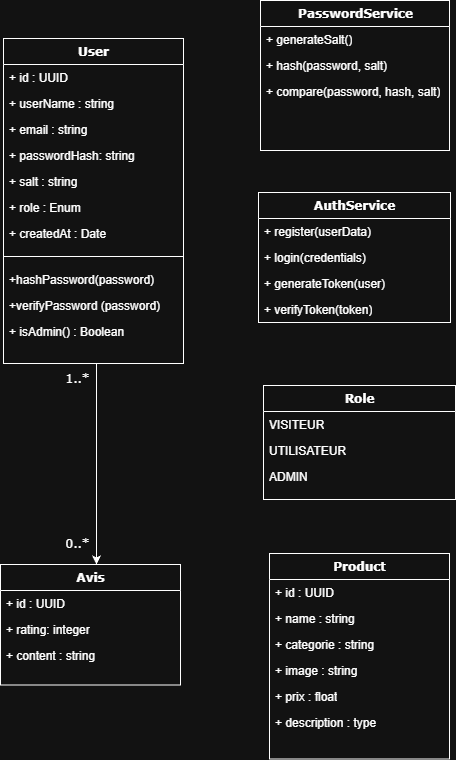

The diagram above was exported from draw.io. Its source (the exported page's mxGraphModel, read from the mxfile embedded in the PNG):
<mxGraphModel dx="1653" dy="910" grid="0" gridSize="10" guides="1" tooltips="1" connect="1" arrows="1" fold="1" page="1" pageScale="1" pageWidth="1100" pageHeight="850" background="none" math="0" shadow="0">
  <root>
    <mxCell id="0" />
    <mxCell id="1" parent="0" />
    <mxCell id="uYhE6BV1vVm7vp_NYS91-34" edge="1" parent="1" source="78961159f06e98e8-17" style="edgeStyle=orthogonalEdgeStyle;rounded=0;hachureGap=4;orthogonalLoop=1;jettySize=auto;html=1;fontFamily=Architects Daughter;fontSource=https%3A%2F%2Ffonts.googleapis.com%2Fcss%3Ffamily%3DArchitects%2BDaughter;labelBackgroundColor=none;fontColor=default;" target="uYhE6BV1vVm7vp_NYS91-22" value="">
      <mxGeometry relative="1" as="geometry">
        <Array as="points">
          <mxPoint x="343" y="585" />
          <mxPoint x="343" y="585" />
        </Array>
      </mxGeometry>
    </mxCell>
    <mxCell id="78961159f06e98e8-17" parent="1" style="swimlane;html=1;fontStyle=1;align=center;verticalAlign=top;childLayout=stackLayout;horizontal=1;startSize=26;horizontalStack=0;resizeParent=1;resizeLast=0;collapsible=1;marginBottom=0;swimlaneFillColor=#ffffff;rounded=0;shadow=0;comic=0;labelBackgroundColor=none;strokeWidth=1;fillColor=none;fontFamily=Verdana;fontSize=12;" value="User" vertex="1">
      <mxGeometry height="325" width="180" x="250" y="84" as="geometry" />
    </mxCell>
    <mxCell id="78961159f06e98e8-21" parent="78961159f06e98e8-17" style="text;html=1;strokeColor=none;fillColor=none;align=left;verticalAlign=top;spacingLeft=4;spacingRight=4;whiteSpace=wrap;overflow=hidden;rotatable=0;points=[[0,0.5],[1,0.5]];portConstraint=eastwest;labelBackgroundColor=none;" value="+ id : UUID" vertex="1">
      <mxGeometry height="26" width="180" y="26" as="geometry" />
    </mxCell>
    <mxCell id="uYhE6BV1vVm7vp_NYS91-1" parent="78961159f06e98e8-17" style="text;html=1;strokeColor=none;fillColor=none;align=left;verticalAlign=top;spacingLeft=4;spacingRight=4;whiteSpace=wrap;overflow=hidden;rotatable=0;points=[[0,0.5],[1,0.5]];portConstraint=eastwest;labelBackgroundColor=none;" value="+ userName : string" vertex="1">
      <mxGeometry height="26" width="180" y="52" as="geometry" />
    </mxCell>
    <mxCell id="78961159f06e98e8-23" parent="78961159f06e98e8-17" style="text;html=1;strokeColor=none;fillColor=none;align=left;verticalAlign=top;spacingLeft=4;spacingRight=4;whiteSpace=wrap;overflow=hidden;rotatable=0;points=[[0,0.5],[1,0.5]];portConstraint=eastwest;labelBackgroundColor=none;" value="+ email : string" vertex="1">
      <mxGeometry height="26" width="180" y="78" as="geometry" />
    </mxCell>
    <mxCell id="78961159f06e98e8-25" parent="78961159f06e98e8-17" style="text;html=1;strokeColor=none;fillColor=none;align=left;verticalAlign=top;spacingLeft=4;spacingRight=4;whiteSpace=wrap;overflow=hidden;rotatable=0;points=[[0,0.5],[1,0.5]];portConstraint=eastwest;labelBackgroundColor=none;" value="+ passwordHash: string" vertex="1">
      <mxGeometry height="26" width="180" y="104" as="geometry" />
    </mxCell>
    <mxCell id="uYhE6BV1vVm7vp_NYS91-3" parent="78961159f06e98e8-17" style="text;html=1;strokeColor=none;fillColor=none;align=left;verticalAlign=top;spacingLeft=4;spacingRight=4;whiteSpace=wrap;overflow=hidden;rotatable=0;points=[[0,0.5],[1,0.5]];portConstraint=eastwest;labelBackgroundColor=none;" value="+ salt : string" vertex="1">
      <mxGeometry height="26" width="180" y="130" as="geometry" />
    </mxCell>
    <mxCell id="78961159f06e98e8-26" parent="78961159f06e98e8-17" style="text;html=1;strokeColor=none;fillColor=none;align=left;verticalAlign=top;spacingLeft=4;spacingRight=4;whiteSpace=wrap;overflow=hidden;rotatable=0;points=[[0,0.5],[1,0.5]];portConstraint=eastwest;labelBackgroundColor=none;" value="+ role : Enum" vertex="1">
      <mxGeometry height="26" width="180" y="156" as="geometry" />
    </mxCell>
    <mxCell id="78961159f06e98e8-24" parent="78961159f06e98e8-17" style="text;html=1;strokeColor=none;fillColor=none;align=left;verticalAlign=top;spacingLeft=4;spacingRight=4;whiteSpace=wrap;overflow=hidden;rotatable=0;points=[[0,0.5],[1,0.5]];portConstraint=eastwest;labelBackgroundColor=none;" value="+ createdAt : Date" vertex="1">
      <mxGeometry height="26" width="180" y="182" as="geometry" />
    </mxCell>
    <mxCell id="78961159f06e98e8-19" parent="78961159f06e98e8-17" style="line;html=1;strokeWidth=1;fillColor=none;align=left;verticalAlign=middle;spacingTop=-1;spacingLeft=3;spacingRight=3;rotatable=0;labelPosition=right;points=[];portConstraint=eastwest;labelBackgroundColor=none;" value="" vertex="1">
      <mxGeometry height="20" width="180" y="208" as="geometry" />
    </mxCell>
    <mxCell id="78961159f06e98e8-20" parent="78961159f06e98e8-17" style="text;html=1;strokeColor=none;fillColor=none;align=left;verticalAlign=top;spacingLeft=4;spacingRight=4;whiteSpace=wrap;overflow=hidden;rotatable=0;points=[[0,0.5],[1,0.5]];portConstraint=eastwest;labelBackgroundColor=none;" value="+hashPassword(password)" vertex="1">
      <mxGeometry height="26" width="180" y="228" as="geometry" />
    </mxCell>
    <mxCell id="uYhE6BV1vVm7vp_NYS91-2" parent="78961159f06e98e8-17" style="text;html=1;strokeColor=none;fillColor=none;align=left;verticalAlign=top;spacingLeft=4;spacingRight=4;whiteSpace=wrap;overflow=hidden;rotatable=0;points=[[0,0.5],[1,0.5]];portConstraint=eastwest;labelBackgroundColor=none;" value="+verifyPassword (password)" vertex="1">
      <mxGeometry height="26" width="180" y="254" as="geometry" />
    </mxCell>
    <mxCell id="78961159f06e98e8-27" parent="78961159f06e98e8-17" style="text;html=1;strokeColor=none;fillColor=none;align=left;verticalAlign=top;spacingLeft=4;spacingRight=4;whiteSpace=wrap;overflow=hidden;rotatable=0;points=[[0,0.5],[1,0.5]];portConstraint=eastwest;labelBackgroundColor=none;" value="+ isAdmin() : Boolean" vertex="1">
      <mxGeometry height="26" width="180" y="280" as="geometry" />
    </mxCell>
    <mxCell id="78961159f06e98e8-30" parent="1" style="swimlane;html=1;fontStyle=1;align=center;verticalAlign=top;childLayout=stackLayout;horizontal=1;startSize=26;horizontalStack=0;resizeParent=1;resizeLast=0;collapsible=1;marginBottom=0;swimlaneFillColor=#ffffff;rounded=0;shadow=0;comic=0;labelBackgroundColor=none;strokeWidth=1;fillColor=none;fontFamily=Verdana;fontSize=12;" value="AuthService" vertex="1">
      <mxGeometry height="130" width="192" x="505" y="238" as="geometry" />
    </mxCell>
    <mxCell id="78961159f06e98e8-31" parent="78961159f06e98e8-30" style="text;html=1;strokeColor=none;fillColor=none;align=left;verticalAlign=top;spacingLeft=4;spacingRight=4;whiteSpace=wrap;overflow=hidden;rotatable=0;points=[[0,0.5],[1,0.5]];portConstraint=eastwest;labelBackgroundColor=none;" value="+ register(userData)" vertex="1">
      <mxGeometry height="26" width="192" y="26" as="geometry" />
    </mxCell>
    <mxCell id="uYhE6BV1vVm7vp_NYS91-48" parent="78961159f06e98e8-30" style="text;html=1;strokeColor=none;fillColor=none;align=left;verticalAlign=top;spacingLeft=4;spacingRight=4;whiteSpace=wrap;overflow=hidden;rotatable=0;points=[[0,0.5],[1,0.5]];portConstraint=eastwest;labelBackgroundColor=none;" value="+ login(credentials)" vertex="1">
      <mxGeometry height="26" width="192" y="52" as="geometry" />
    </mxCell>
    <mxCell id="uYhE6BV1vVm7vp_NYS91-49" parent="78961159f06e98e8-30" style="text;html=1;strokeColor=none;fillColor=none;align=left;verticalAlign=top;spacingLeft=4;spacingRight=4;whiteSpace=wrap;overflow=hidden;rotatable=0;points=[[0,0.5],[1,0.5]];portConstraint=eastwest;labelBackgroundColor=none;" value="+ generateToken(user)" vertex="1">
      <mxGeometry height="26" width="192" y="78" as="geometry" />
    </mxCell>
    <mxCell id="uYhE6BV1vVm7vp_NYS91-50" parent="78961159f06e98e8-30" style="text;html=1;strokeColor=none;fillColor=none;align=left;verticalAlign=top;spacingLeft=4;spacingRight=4;whiteSpace=wrap;overflow=hidden;rotatable=0;points=[[0,0.5],[1,0.5]];portConstraint=eastwest;labelBackgroundColor=none;" value="+ verifyToken(token)" vertex="1">
      <mxGeometry height="26" width="192" y="104" as="geometry" />
    </mxCell>
    <mxCell id="78961159f06e98e8-56" parent="1" style="swimlane;html=1;fontStyle=1;align=center;verticalAlign=top;childLayout=stackLayout;horizontal=1;startSize=26;horizontalStack=0;resizeParent=1;resizeLast=0;collapsible=1;marginBottom=0;swimlaneFillColor=#ffffff;rounded=0;shadow=0;comic=0;labelBackgroundColor=none;strokeWidth=1;fillColor=none;fontFamily=Verdana;fontSize=12;" value="PasswordService" vertex="1">
      <mxGeometry height="150" width="189" x="507" y="46" as="geometry" />
    </mxCell>
    <mxCell id="78961159f06e98e8-57" parent="78961159f06e98e8-56" style="text;html=1;strokeColor=none;fillColor=none;align=left;verticalAlign=top;spacingLeft=4;spacingRight=4;whiteSpace=wrap;overflow=hidden;rotatable=0;points=[[0,0.5],[1,0.5]];portConstraint=eastwest;labelBackgroundColor=none;" value="+ generateSalt()" vertex="1">
      <mxGeometry height="26" width="189" y="26" as="geometry" />
    </mxCell>
    <mxCell id="78961159f06e98e8-58" parent="78961159f06e98e8-56" style="text;html=1;strokeColor=none;fillColor=none;align=left;verticalAlign=top;spacingLeft=4;spacingRight=4;whiteSpace=wrap;overflow=hidden;rotatable=0;points=[[0,0.5],[1,0.5]];portConstraint=eastwest;labelBackgroundColor=none;" value="+ hash(password, salt)" vertex="1">
      <mxGeometry height="26" width="189" y="52" as="geometry" />
    </mxCell>
    <mxCell id="78961159f06e98e8-59" parent="78961159f06e98e8-56" style="text;html=1;strokeColor=none;fillColor=none;align=left;verticalAlign=top;spacingLeft=4;spacingRight=4;whiteSpace=wrap;overflow=hidden;rotatable=0;points=[[0,0.5],[1,0.5]];portConstraint=eastwest;labelBackgroundColor=none;" value="+ compare(password, hash, salt)" vertex="1">
      <mxGeometry height="26" width="189" y="78" as="geometry" />
    </mxCell>
    <mxCell id="uYhE6BV1vVm7vp_NYS91-22" parent="1" style="swimlane;html=1;fontStyle=1;align=center;verticalAlign=top;childLayout=stackLayout;horizontal=1;startSize=26;horizontalStack=0;resizeParent=1;resizeLast=0;collapsible=1;marginBottom=0;swimlaneFillColor=#ffffff;rounded=0;shadow=0;comic=0;labelBackgroundColor=none;strokeWidth=1;fillColor=none;fontFamily=Verdana;fontSize=12;" value="Avis" vertex="1">
      <mxGeometry height="120.5" width="180" x="247" y="610" as="geometry" />
    </mxCell>
    <mxCell id="uYhE6BV1vVm7vp_NYS91-23" parent="uYhE6BV1vVm7vp_NYS91-22" style="text;html=1;strokeColor=none;fillColor=none;align=left;verticalAlign=top;spacingLeft=4;spacingRight=4;whiteSpace=wrap;overflow=hidden;rotatable=0;points=[[0,0.5],[1,0.5]];portConstraint=eastwest;labelBackgroundColor=none;" value="+ id : UUID" vertex="1">
      <mxGeometry height="26" width="180" y="26" as="geometry" />
    </mxCell>
    <mxCell id="78961159f06e98e8-33" parent="uYhE6BV1vVm7vp_NYS91-22" style="text;html=1;strokeColor=none;fillColor=none;align=left;verticalAlign=top;spacingLeft=4;spacingRight=4;whiteSpace=wrap;overflow=hidden;rotatable=0;points=[[0,0.5],[1,0.5]];portConstraint=eastwest;labelBackgroundColor=none;" value="+ rating: integer" vertex="1">
      <mxGeometry height="26" width="180" y="52" as="geometry" />
    </mxCell>
    <mxCell id="78961159f06e98e8-32" parent="uYhE6BV1vVm7vp_NYS91-22" style="text;html=1;strokeColor=none;fillColor=none;align=left;verticalAlign=top;spacingLeft=4;spacingRight=4;whiteSpace=wrap;overflow=hidden;rotatable=0;points=[[0,0.5],[1,0.5]];portConstraint=eastwest;labelBackgroundColor=none;" value="+ content : string" vertex="1">
      <mxGeometry height="26" width="180" y="78" as="geometry" />
    </mxCell>
    <mxCell id="uYhE6BV1vVm7vp_NYS91-35" parent="1" style="swimlane;html=1;fontStyle=1;align=center;verticalAlign=top;childLayout=stackLayout;horizontal=1;startSize=26;horizontalStack=0;resizeParent=1;resizeLast=0;collapsible=1;marginBottom=0;swimlaneFillColor=#ffffff;rounded=0;shadow=0;comic=0;labelBackgroundColor=none;strokeWidth=1;fillColor=none;fontFamily=Verdana;fontSize=12;" value="Product" vertex="1">
      <mxGeometry height="205.5" width="180" x="516" y="599" as="geometry" />
    </mxCell>
    <mxCell id="uYhE6BV1vVm7vp_NYS91-36" parent="uYhE6BV1vVm7vp_NYS91-35" style="text;html=1;strokeColor=none;fillColor=none;align=left;verticalAlign=top;spacingLeft=4;spacingRight=4;whiteSpace=wrap;overflow=hidden;rotatable=0;points=[[0,0.5],[1,0.5]];portConstraint=eastwest;labelBackgroundColor=none;" value="+ id : UUID" vertex="1">
      <mxGeometry height="26" width="180" y="26" as="geometry" />
    </mxCell>
    <mxCell id="78961159f06e98e8-45" parent="uYhE6BV1vVm7vp_NYS91-35" style="text;html=1;strokeColor=none;fillColor=none;align=left;verticalAlign=top;spacingLeft=4;spacingRight=4;whiteSpace=wrap;overflow=hidden;rotatable=0;points=[[0,0.5],[1,0.5]];portConstraint=eastwest;labelBackgroundColor=none;" value="+ name : string" vertex="1">
      <mxGeometry height="26" width="180" y="52" as="geometry" />
    </mxCell>
    <mxCell id="uYhE6BV1vVm7vp_NYS91-5" parent="uYhE6BV1vVm7vp_NYS91-35" style="text;html=1;strokeColor=none;fillColor=none;align=left;verticalAlign=top;spacingLeft=4;spacingRight=4;whiteSpace=wrap;overflow=hidden;rotatable=0;points=[[0,0.5],[1,0.5]];portConstraint=eastwest;labelBackgroundColor=none;" value="+ categorie : string" vertex="1">
      <mxGeometry height="26" width="180" y="78" as="geometry" />
    </mxCell>
    <mxCell id="uYhE6BV1vVm7vp_NYS91-4" parent="uYhE6BV1vVm7vp_NYS91-35" style="text;html=1;strokeColor=none;fillColor=none;align=left;verticalAlign=top;spacingLeft=4;spacingRight=4;whiteSpace=wrap;overflow=hidden;rotatable=0;points=[[0,0.5],[1,0.5]];portConstraint=eastwest;labelBackgroundColor=none;" value="+ image : string" vertex="1">
      <mxGeometry height="26" width="180" y="104" as="geometry" />
    </mxCell>
    <mxCell id="78961159f06e98e8-50" parent="uYhE6BV1vVm7vp_NYS91-35" style="text;html=1;strokeColor=none;fillColor=none;align=left;verticalAlign=top;spacingLeft=4;spacingRight=4;whiteSpace=wrap;overflow=hidden;rotatable=0;points=[[0,0.5],[1,0.5]];portConstraint=eastwest;labelBackgroundColor=none;" value="+ prix : float" vertex="1">
      <mxGeometry height="26" width="180" y="130" as="geometry" />
    </mxCell>
    <mxCell id="78961159f06e98e8-49" parent="uYhE6BV1vVm7vp_NYS91-35" style="text;html=1;strokeColor=none;fillColor=none;align=left;verticalAlign=top;spacingLeft=4;spacingRight=4;whiteSpace=wrap;overflow=hidden;rotatable=0;points=[[0,0.5],[1,0.5]];portConstraint=eastwest;labelBackgroundColor=none;" value="+ description : type" vertex="1">
      <mxGeometry height="26" width="180" y="156" as="geometry" />
    </mxCell>
    <mxCell id="uYhE6BV1vVm7vp_NYS91-65" parent="1" style="swimlane;html=1;fontStyle=1;align=center;verticalAlign=top;childLayout=stackLayout;horizontal=1;startSize=26;horizontalStack=0;resizeParent=1;resizeLast=0;collapsible=1;marginBottom=0;swimlaneFillColor=#ffffff;rounded=0;shadow=0;comic=0;labelBackgroundColor=none;strokeWidth=1;fillColor=none;fontFamily=Verdana;fontSize=12;" value="Role" vertex="1">
      <mxGeometry height="114" width="192" x="510" y="431" as="geometry" />
    </mxCell>
    <mxCell id="uYhE6BV1vVm7vp_NYS91-66" parent="uYhE6BV1vVm7vp_NYS91-65" style="text;html=1;strokeColor=none;fillColor=none;align=left;verticalAlign=top;spacingLeft=4;spacingRight=4;whiteSpace=wrap;overflow=hidden;rotatable=0;points=[[0,0.5],[1,0.5]];portConstraint=eastwest;labelBackgroundColor=none;" value="VISITEUR" vertex="1">
      <mxGeometry height="26" width="192" y="26" as="geometry" />
    </mxCell>
    <mxCell id="uYhE6BV1vVm7vp_NYS91-67" parent="uYhE6BV1vVm7vp_NYS91-65" style="text;html=1;strokeColor=none;fillColor=none;align=left;verticalAlign=top;spacingLeft=4;spacingRight=4;whiteSpace=wrap;overflow=hidden;rotatable=0;points=[[0,0.5],[1,0.5]];portConstraint=eastwest;labelBackgroundColor=none;" value="UTILISATEUR" vertex="1">
      <mxGeometry height="26" width="192" y="52" as="geometry" />
    </mxCell>
    <mxCell id="uYhE6BV1vVm7vp_NYS91-68" parent="uYhE6BV1vVm7vp_NYS91-65" style="text;html=1;strokeColor=none;fillColor=none;align=left;verticalAlign=top;spacingLeft=4;spacingRight=4;whiteSpace=wrap;overflow=hidden;rotatable=0;points=[[0,0.5],[1,0.5]];portConstraint=eastwest;labelBackgroundColor=none;" value="ADMIN" vertex="1">
      <mxGeometry height="26" width="192" y="78" as="geometry" />
    </mxCell>
    <mxCell id="uYhE6BV1vVm7vp_NYS91-71" connectable="0" parent="1" style="text;html=1;resizable=0;points=[];align=center;verticalAlign=middle;labelBackgroundColor=none;fontSize=12;fontFamily=Verdana" value="1..*" vertex="1">
      <mxGeometry x="324" y="425" as="geometry" />
    </mxCell>
    <mxCell id="uYhE6BV1vVm7vp_NYS91-72" connectable="0" parent="1" style="text;html=1;resizable=0;points=[];align=center;verticalAlign=middle;labelBackgroundColor=none;fontSize=12;fontFamily=Verdana" value="0..*" vertex="1">
      <mxGeometry x="324" y="590" as="geometry" />
    </mxCell>
  </root>
</mxGraphModel>